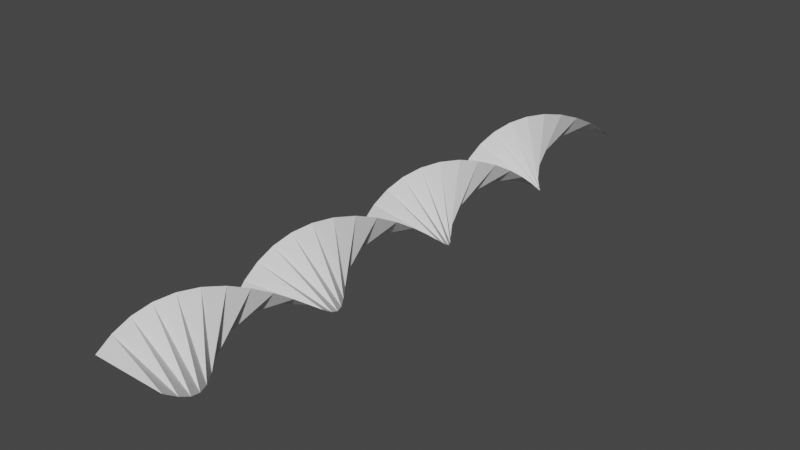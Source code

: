 # Source: Belt_trick.blend  (saved by Blender 2.82.7; exported with 4.5.12 LTS)
import bpy
from mathutils import Matrix  # noqa: F401  (used for matrix-valued properties, if any)

bpy.ops.wm.read_factory_settings(use_empty=True)
scene = bpy.context.scene
scene.name = 'Scene'

# ---- collections
col_collection = bpy.data.collections.new('Collection'); scene.collection.children.link(col_collection)

# ---- world
world_world = bpy.data.worlds.new('World'); scene.world = world_world
world_world.use_nodes = True; world_world.node_tree.nodes.clear()
_N = world_world.node_tree.nodes; _L = world_world.node_tree.links
n0 = _N.new('ShaderNodeOutputWorld'); n0.name = 'World Output'; n0.location = (300, 300)
n1 = _N.new('ShaderNodeBackground'); n1.name = 'Background'; n1.location = (10, 300)
n1.inputs[0].default_value = (0.05088, 0.05088, 0.05088, 1.0)
_L.new(n1.outputs[0], n0.inputs[0])
n0.is_active_output = True
world_world.color = (0.05088, 0.05088, 0.05088)
world_world.use_sun_shadow = False
world_world.sun_shadow_jitter_overblur = 0.0

# ---- meshes
me_plane = bpy.data.meshes.new('Plane')
me_plane.from_pydata([(-1.0, -1.0, 6.04e-07), (1.0, -1.0, -6.04e-07), (-1.0, 1.0, 0.0), (1.0, 1.0, 0.0), (-0.9534, 0.9512, -0.3017), (-0.8179, 0.9024, -0.5753), (-0.6062, 0.8537, -0.7953), (-0.338, 0.8049, -0.9411), (-0.0383, 0.7561, -0.9993), (0.265, 0.7073, -0.9643), (0.5436, 0.6585, -0.8394), (0.7715, 0.6098, -0.6362), (0.9275, 0.561, -0.3738), (0.9971, 0.5122, -0.07655), (0.9737, 0.4634, 0.2279), (0.8596, 0.4146, 0.511), (0.6653, 0.3659, 0.7466), (0.4091, 0.3171, 0.9125), (0.1147, 0.2683, 0.9934), (-0.1904, 0.2195, 0.9817), (-0.4777, 0.1707, 0.8785), (-0.7205, 0.122, 0.6934), (-0.8962, 0.07317, 0.4437), (-0.9883, 0.02439, 0.1526), (-0.9883, -0.02439, -0.1526), (-0.8962, -0.07317, -0.4437), (-0.7205, -0.122, -0.6934), (-0.4777, -0.1707, -0.8785), (-0.1904, -0.2195, -0.9817), (0.1147, -0.2683, -0.9934), (0.4091, -0.3171, -0.9125), (0.6653, -0.3659, -0.7466), (0.8596, -0.4146, -0.511), (0.9737, -0.4634, -0.2279), (0.9971, -0.5122, 0.07655), (0.9275, -0.561, 0.3738), (0.7715, -0.6098, 0.6362), (0.5436, -0.6585, 0.8394), (0.265, -0.7073, 0.9643), (-0.0383, -0.7561, 0.9993), (-0.338, -0.8049, 0.9411), (-0.6062, -0.8537, 0.7953), (-0.8179, -0.9024, 0.5753), (-0.9534, -0.9512, 0.3017), (0.9534, -0.9512, -0.3017), (0.8179, -0.9024, -0.5753), (0.6062, -0.8537, -0.7953), (0.338, -0.8049, -0.9411), (0.0383, -0.7561, -0.9993), (-0.265, -0.7073, -0.9643), (-0.5436, -0.6585, -0.8394), (-0.7715, -0.6098, -0.6362), (-0.9275, -0.561, -0.3738), (-0.9971, -0.5122, -0.07655), (-0.9737, -0.4634, 0.2279), (-0.8596, -0.4146, 0.511), (-0.6653, -0.3659, 0.7466), (-0.4091, -0.3171, 0.9125), (-0.1147, -0.2683, 0.9934), (0.1904, -0.2195, 0.9817), (0.4777, -0.1707, 0.8785), (0.7205, -0.122, 0.6934), (0.8962, -0.07317, 0.4437), (0.9883, -0.02439, 0.1526), (0.9883, 0.02439, -0.1526), (0.8962, 0.07317, -0.4437), (0.7205, 0.122, -0.6934), (0.4777, 0.1707, -0.8785), (0.1904, 0.2195, -0.9817), (-0.1147, 0.2683, -0.9934), (-0.4091, 0.3171, -0.9125), (-0.6653, 0.3659, -0.7466), (-0.8596, 0.4146, -0.511), (-0.9737, 0.4634, -0.2279), (-0.9971, 0.5122, 0.07655), (-0.9275, 0.561, 0.3738), (-0.7715, 0.6098, 0.6362), (-0.5436, 0.6585, 0.8394), (-0.265, 0.7073, 0.9643), (0.0383, 0.7561, 0.9993), (0.338, 0.8049, 0.9411), (0.6062, 0.8537, 0.7953), (0.8179, 0.9024, 0.5753), (0.9534, 0.9512, 0.3017)], [], [(4, 83, 3, 2), (0, 1, 44, 43), (43, 44, 45, 42), (42, 45, 46, 41), (41, 46, 47, 40), (40, 47, 48, 39), (39, 48, 49, 38), (38, 49, 50, 37), (37, 50, 51, 36), (36, 51, 52, 35), (35, 52, 53, 34), (34, 53, 54, 33), (33, 54, 55, 32), (32, 55, 56, 31), (31, 56, 57, 30), (30, 57, 58, 29), (29, 58, 59, 28), (28, 59, 60, 27), (27, 60, 61, 26), (26, 61, 62, 25), (25, 62, 63, 24), (24, 63, 64, 23), (23, 64, 65, 22), (22, 65, 66, 21), (21, 66, 67, 20), (20, 67, 68, 19), (19, 68, 69, 18), (18, 69, 70, 17), (17, 70, 71, 16), (16, 71, 72, 15), (15, 72, 73, 14), (14, 73, 74, 13), (13, 74, 75, 12), (12, 75, 76, 11), (11, 76, 77, 10), (10, 77, 78, 9), (9, 78, 79, 8), (8, 79, 80, 7), (7, 80, 81, 6), (6, 81, 82, 5), (5, 82, 83, 4)])
_uv = me_plane.uv_layers.new(name='UVMap')
_uv.uv.foreach_set('vector', [0.0, 0.9756, 1.0, 0.9756, 1.0, 1.0, 0.0, 1.0, 0.0, 0.0, 1.0, 0.0, 1.0, 0.02439, 0.0, 0.02439, 0.0, 0.02439, 1.0, 0.02439, 1.0, 0.04878, 0.0, 0.04878, 0.0, 0.04878, 1.0, 0.04878, 1.0, 0.07317, 0.0, 0.07317, 0.0, 0.07317, 1.0, 0.07317, 1.0, 0.09756, 0.0, 0.09756, 0.0, 0.09756, 1.0, 0.09756, 1.0, 0.122, 0.0, 0.122, 0.0, 0.122, 1.0, 0.122, 1.0, 0.1463, 0.0, 0.1463, 0.0, 0.1463, 1.0, 0.1463, 1.0, 0.1707, 0.0, 0.1707, 0.0, 0.1707, 1.0, 0.1707, 1.0, 0.1951, 0.0, 0.1951, 0.0, 0.1951, 1.0, 0.1951, 1.0, 0.2195, 0.0, 0.2195, 0.0, 0.2195, 1.0, 0.2195, 1.0, 0.2439, 0.0, 0.2439, 0.0, 0.2439, 1.0, 0.2439, 1.0, 0.2683, 0.0, 0.2683, 0.0, 0.2683, 1.0, 0.2683, 1.0, 0.2927, 0.0, 0.2927, 0.0, 0.2927, 1.0, 0.2927, 1.0, 0.3171, 0.0, 0.3171, 0.0, 0.3171, 1.0, 0.3171, 1.0, 0.3415, 0.0, 0.3415, 0.0, 0.3415, 1.0, 0.3415, 1.0, 0.3659, 0.0, 0.3659, 0.0, 0.3659, 1.0, 0.3659, 1.0, 0.3902, 0.0, 0.3902, 0.0, 0.3902, 1.0, 0.3902, 1.0, 0.4146, 0.0, 0.4146, 0.0, 0.4146, 1.0, 0.4146, 1.0, 0.439, 0.0, 0.439, 0.0, 0.439, 1.0, 0.439, 1.0, 0.4634, 0.0, 0.4634, 0.0, 0.4634, 1.0, 0.4634, 1.0, 0.4878, 0.0, 0.4878, 0.0, 0.4878, 1.0, 0.4878, 1.0, 0.5122, 0.0, 0.5122, 0.0, 0.5122, 1.0, 0.5122, 1.0, 0.5366, 0.0, 0.5366, 0.0, 0.5366, 1.0, 0.5366, 1.0, 0.561, 0.0, 0.561, 0.0, 0.561, 1.0, 0.561, 1.0, 0.5854, 0.0, 0.5854, 0.0, 0.5854, 1.0, 0.5854, 1.0, 0.6098, 0.0, 0.6098, 0.0, 0.6098, 1.0, 0.6098, 1.0, 0.6341, 0.0, 0.6341, 0.0, 0.6341, 1.0, 0.6341, 1.0, 0.6585, 0.0, 0.6585, 0.0, 0.6585, 1.0, 0.6585, 1.0, 0.6829, 0.0, 0.6829, 0.0, 0.6829, 1.0, 0.6829, 1.0, 0.7073, 0.0, 0.7073, 0.0, 0.7073, 1.0, 0.7073, 1.0, 0.7317, 0.0, 0.7317, 0.0, 0.7317, 1.0, 0.7317, 1.0, 0.7561, 0.0, 0.7561, 0.0, 0.7561, 1.0, 0.7561, 1.0, 0.7805, 0.0, 0.7805, 0.0, 0.7805, 1.0, 0.7805, 1.0, 0.8049, 0.0, 0.8049, 0.0, 0.8049, 1.0, 0.8049, 1.0, 0.8293, 0.0, 0.8293, 0.0, 0.8293, 1.0, 0.8293, 1.0, 0.8537, 0.0, 0.8537, 0.0, 0.8537, 1.0, 0.8537, 1.0, 0.878, 0.0, 0.878, 0.0, 0.878, 1.0, 0.878, 1.0, 0.9024, 0.0, 0.9024, 0.0, 0.9024, 1.0, 0.9024, 1.0, 0.9268, 0.0, 0.9268, 0.0, 0.9268, 1.0, 0.9268, 1.0, 0.9512, 0.0, 0.9512, 0.0, 0.9512, 1.0, 0.9512, 1.0, 0.9756, 0.0, 0.9756])
me_plane.use_remesh_fix_poles = True
me_plane.use_remesh_preserve_attributes = False
me_plane.use_mirror_vertex_groups = False
me_plane.update()

# ---- objects
ob_empty = bpy.data.objects.new('Empty', None)
ob_plane = bpy.data.objects.new('Plane', me_plane)

# ---- transforms, parenting, visibility, modifiers, constraints
ob_empty.location = (0.0, 8.0, 0.0)
ob_empty.rotation_mode = 'QUATERNION'
ob_empty.rotation_quaternion = (1.0, 0.0, 0.0, 0.0)
ob_empty.empty_display_type = 'ARROWS'
ob_empty.lineart.crease_threshold = 0.0
ob_plane.location = (0.0, 0.0, 0.0)
ob_plane.scale = (1.0, 8.0, 1.0)
ob_plane.lineart.crease_threshold = 0.0

# ---- collection membership
col_collection.objects.link(ob_empty)
col_collection.objects.link(ob_plane)

# ---- scene / render settings (as saved in the file)
scene.frame_start = 1; scene.frame_end = 250; scene.frame_set(1)
scene.render.engine = 'BLENDER_EEVEE_NEXT'
scene.cycles.use_denoising = False
scene.cycles.samples = 128
scene.cycles.sampling_pattern = 'TABULATED_SOBOL'
scene.cycles.use_adaptive_sampling = False
scene.cycles.use_light_tree = False
scene.view_settings.view_transform = 'Filmic'
bpy.context.view_layer.update()

# ---- added for rendering (the .blend has no active camera and no usable light): camera, sun
cam_auto = bpy.data.cameras.new('AutoCamera')
cam_auto.lens = 50.0
cam_auto.sensor_width = 36.0
cam_auto.clip_end = 1000.0
ob_auto_camera = bpy.data.objects.new('AutoCamera', cam_auto)
scene.collection.objects.link(ob_auto_camera)
ob_auto_camera.location = (15.033, -18.0395, 12.0264)
ob_auto_camera.rotation_euler = (1.09748, -7.21219e-08, 0.694738)
scene.camera = ob_auto_camera
light_auto_sun = bpy.data.lights.new('AutoSun', 'SUN')
light_auto_sun.energy = 3.0
light_auto_sun.angle = 0.0523599
ob_auto_sun = bpy.data.objects.new('AutoSun', light_auto_sun)
scene.collection.objects.link(ob_auto_sun)
ob_auto_sun.rotation_euler = (0.872665, 0.174533, 0.523599)
bpy.context.view_layer.update()
